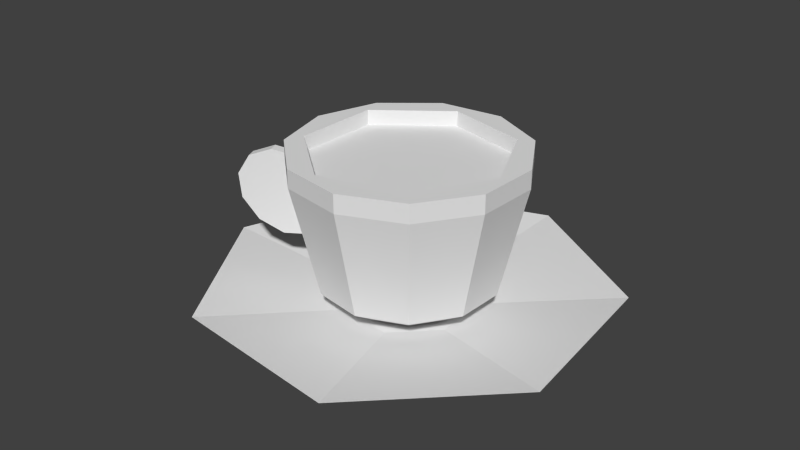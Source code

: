 # Source: velocitat.blend  (saved by Blender 2.68.0; exported with 4.5.12 LTS)
import bpy
from mathutils import Matrix  # noqa: F401  (used for matrix-valued properties, if any)

bpy.ops.wm.read_factory_settings(use_empty=True)
scene = bpy.context.scene
scene.name = 'Scene'

# ---- collections
col_collection_1 = bpy.data.collections.new('Collection 1'); scene.collection.children.link(col_collection_1)

# ---- materials (node trees are filled in below, after node groups)
mat_material = bpy.data.materials.new('Material')
mat_material.alpha_threshold = 0.0
mat_material.use_transparent_shadow = False
mat_material.roughness = 0.5
mat_material.line_color = (0.0, 0.0, 0.0, 1.0)

# ---- material node trees

# ---- world
world_world = bpy.data.worlds.new('World'); scene.world = world_world
world_world.color = (0.05088, 0.05088, 0.05088)
world_world.use_sun_shadow = False
world_world.sun_shadow_jitter_overblur = 0.0
world_world.cycles.sampling_method = 'MANUAL'
world_world.cycles.sample_map_resolution = 256

# ---- meshes
me_cylinder_002 = bpy.data.meshes.new('Cylinder.002')
me_cylinder_002.from_pydata([(-1.236e-09, 0.8065, -3.681), (2.28e-08, 0.4295, -11.82), (0.6305, 0.5028, -3.681), (0.3358, 0.2678, -11.82), (0.7862, -0.1795, -3.681), (0.4187, -0.09557, -11.82), (0.3499, -0.7266, -3.681), (0.1863, -0.3869, -11.82), (-0.3499, -0.7266, -3.681), (-0.1863, -0.3869, -11.82), (-0.7862, -0.1795, -3.681), (-0.4187, -0.09557, -11.82), (-0.6305, 0.5028, -3.681), (-0.3358, 0.2678, -11.82), (-2.98e-08, 0.3025, -9.569), (9.313e-10, 0.974, 0.372), (0.7615, 0.6073, 0.372), (0.2365, 0.1886, -9.569), (0.9496, -0.2167, 0.372), (0.2949, -0.06731, -9.569), (0.4226, -0.8776, 0.372), (0.1312, -0.2725, -9.569), (-0.4226, -0.8776, 0.372), (-0.1312, -0.2725, -9.569), (-0.9496, -0.2167, 0.372), (-0.2949, -0.06731, -9.569), (-0.7615, 0.6073, 0.372), (-0.2365, 0.1886, -9.569), (-0.08588, 0.3673, 29.78), (-0.1329, 0.353, 29.78), (-0.111, 0.4501, 21.61), (-0.158, 0.4358, 21.61), (-0.1464, 0.5665, 20.37), (-0.1934, 0.5523, 20.37), (-0.1807, 0.6797, 26.44), (-0.2277, 0.6654, 26.44), (-0.2032, 0.7536, 37.9), (-0.2502, 0.7393, 37.9), (-0.2066, 0.7648, 51.11), (-0.2536, 0.7505, 51.11), (-0.1899, 0.7097, 61.87), (-0.2369, 0.6955, 61.87), (-0.1583, 0.6059, 66.78), (-0.2053, 0.5916, 66.78), (-0.122, 0.4863, 64.26), (-0.169, 0.472, 64.26), (-0.09242, 0.3888, 55.12), (-0.1394, 0.3745, 55.12), (-0.07895, 0.3445, 42.27), (-0.1259, 0.3302, 42.27), (0.272, 0.3199, 4.885), (0.3538, 0.416, 65.31), (0.5226, 0.1587, 65.31), (0.4018, 0.122, 4.885), (0.2358, 0.07162, -8.003), (0.1597, 0.1878, -8.003), (0.07272, 0.5413, 65.31), (0.05591, 0.4162, 4.885), (0.3538, 0.416, 75.31), (0.5226, 0.1587, 75.31), (0.5254, -0.149, 65.31), (0.404, -0.1146, 4.885), (0.03282, 0.2443, -8.003), (0.2371, -0.06725, -8.003), (-0.2314, 0.4947, 65.31), (-0.178, 0.3803, 4.885), (0.07272, 0.5413, 75.31), (0.4604, 0.06489, 75.31), (0.4685, 0.03828, 75.31), (0.5254, -0.149, 75.31), (0.4716, 0.04663, 75.31), (0.3614, -0.4094, 65.31), (0.2779, -0.3148, 4.885), (-0.1045, 0.2232, -8.003), (0.1631, -0.1848, -8.003), (-0.3553, 0.2237, 4.885), (-0.4621, 0.291, 65.31), (-0.2314, 0.4947, 75.31), (0.2576, 0.3978, 75.31), (0.3555, 0.2371, 75.31), (0.1107, 0.4163, 75.31), (0.36, -0.2587, 75.31), (0.3614, -0.4094, 75.31), (0.08271, -0.5398, 65.31), (0.06359, -0.415, 4.885), (-0.2086, 0.1313, -8.003), (0.03733, -0.2436, -8.003), (-0.5461, -0.005045, 65.31), (-0.4199, -0.003879, 4.885), (-0.4621, 0.291, 75.31), (-0.1817, 0.4189, 75.31), (-0.1504, 0.4494, 75.31), (0.3358, -0.325, 75.31), (0.08271, -0.5398, 75.31), (-0.2223, -0.4988, 65.31), (-0.1709, -0.3835, 4.885), (-0.2465, -0.002277, -8.003), (-0.1003, -0.2251, -8.003), (-0.4567, -0.2995, 65.31), (-0.3511, -0.2303, 4.885), (-0.5461, -0.005045, 75.31), (-0.4041, 0.2025, 75.31), (-0.2023, 0.3988, 75.31), (0.3305, -0.3396, 75.31), (0.3183, -0.3437, 75.31), (-0.2223, -0.4988, 75.31), (0.05038, -0.4334, 75.31), (-0.2061, -0.1352, -8.003), (-0.4567, -0.2995, 75.31), (-0.4077, -0.2162, 75.31), (-0.4451, 0.1626, 75.31), (-0.4282, 0.1791, 75.31), (-0.05948, -0.4701, 75.31), (-0.273, -0.3319, 75.31), (0.01964, -0.4436, 75.31), (-0.3752, -0.2657, 75.31), (-0.4046, -0.2466, 75.31), (0.4716, 0.04663, 67.04), (0.3305, -0.3396, 67.04), (0.2576, 0.3978, 67.04), (-0.05948, -0.4701, 67.04), (-0.1504, 0.4494, 67.04), (-0.4046, -0.2466, 67.04), (-0.4451, 0.1626, 67.04)], [], [(2, 3, 1, 0, 15, 16), (4, 18, 20, 6, 7, 5), (8, 22, 24, 10, 11, 9), (10, 24, 26, 12, 13, 11), (2, 16, 18, 4, 5, 3), (17, 14, 27, 25, 23, 21, 19), (12, 26, 15, 0, 1, 13), (1, 3, 5, 7, 9, 11, 13), (16, 15, 14, 17), (18, 16, 17, 19), (20, 18, 19, 21), (22, 20, 21, 23), (24, 22, 23, 25), (26, 24, 25, 27), (15, 26, 27, 14), (6, 20, 22, 8, 9, 7), (28, 29, 31, 30), (30, 31, 33, 32), (32, 33, 35, 34), (34, 35, 37, 36), (36, 37, 39, 38), (38, 39, 41, 40), (40, 41, 43, 42), (42, 43, 45, 44), (44, 45, 47, 46), (31, 29, 49, 47, 45, 43, 41, 39, 37, 35, 33), (48, 49, 29, 28), (46, 47, 49, 48), (28, 30, 32, 34, 36, 38, 40, 42, 44, 46, 48), (50, 51, 52, 53), (72, 71, 83, 84), (83, 94, 95, 84), (95, 94, 98, 99), (98, 87, 88, 99), (87, 76, 75, 88), (75, 76, 64, 65), (64, 56, 57, 65), (50, 57, 56, 51), (58, 51, 56, 66), (61, 60, 71, 72), (93, 82, 69, 59, 58, 66, 77, 89, 110, 111, 101, 102, 90, 91, 80, 78, 79, 67, 70, 68, 81, 92, 103, 104, 106, 114, 112, 113, 115, 116, 108, 105), (109, 110, 89, 100, 108, 116), (52, 60, 61, 53), (61, 63, 54, 53), (72, 74, 63, 61), (84, 86, 74, 72), (95, 97, 86, 84), (99, 107, 97, 95), (88, 96, 107, 99), (88, 75, 85, 96), (65, 73, 85, 75), (57, 62, 73, 65), (50, 55, 62, 57), (50, 53, 54, 55), (54, 63, 55), (63, 74, 55), (74, 62, 55), (74, 73, 62), (74, 86, 73), (86, 85, 73), (86, 97, 85), (97, 96, 85), (97, 107, 96), (76, 89, 77, 64), (98, 108, 100, 87), (83, 93, 105, 94), (60, 69, 82, 71), (52, 59, 69, 60), (59, 52, 51, 58), (64, 77, 66, 56), (87, 100, 89, 76), (94, 105, 108, 98), (71, 82, 93, 83), (67, 79, 78, 119, 117, 70), (118, 103, 92, 81, 68, 70, 117), (106, 104, 103, 118, 120, 112, 114), (115, 113, 112, 120, 122, 116), (121, 119, 78, 80, 91), (102, 101, 111, 110, 123, 121, 91, 90), (117, 119, 121, 123, 122, 120, 118), (122, 123, 110, 109, 116)])
_uv = me_cylinder_002.uv_layers.new(name='UVMap')
_uv.uv.foreach_set('vector', [0.4851, 0.3072, 0.5923, 0.2453, 0.5923, 0.1214, 0.4851, 0.05954, 0.3779, 0.1214, 0.3779, 0.2453, 0.4851, 0.3072, 0.5923, 0.2453, 0.5923, 0.1214, 0.4851, 0.05954, 0.3779, 0.1214, 0.3779, 0.2453, 0.4851, 0.3072, 0.5923, 0.2453, 0.5923, 0.1214, 0.4851, 0.05954, 0.3779, 0.1214, 0.3779, 0.2453, 0.4851, 0.3072, 0.5923, 0.2453, 0.5923, 0.1214, 0.4851, 0.05954, 0.3779, 0.1214, 0.3779, 0.2453, 0.4851, 0.3072, 0.5923, 0.2453, 0.5923, 0.1214, 0.4851, 0.05954, 0.3779, 0.1214, 0.3779, 0.2453, 0.4851, 0.3072, 0.5819, 0.2605, 0.6058, 0.1558, 0.5388, 0.0718, 0.4314, 0.0718, 0.3644, 0.1558, 0.3883, 0.2605, 0.4851, 0.3072, 0.5923, 0.2453, 0.5923, 0.1214, 0.4851, 0.05954, 0.3779, 0.1214, 0.3779, 0.2453, 0.4851, 0.3072, 0.5819, 0.2605, 0.6058, 0.1558, 0.5388, 0.0718, 0.4314, 0.0718, 0.3644, 0.1558, 0.3883, 0.2605, 0.3613, 0.05954, 0.6089, 0.05954, 0.6089, 0.3072, 0.3613, 0.3072, 0.3613, 0.05954, 0.6089, 0.05954, 0.6089, 0.3072, 0.3613, 0.3072, 0.3613, 0.05954, 0.6089, 0.05954, 0.6089, 0.3072, 0.3613, 0.3072, 0.3613, 0.05954, 0.6089, 0.05954, 0.6089, 0.3072, 0.3613, 0.3072, 0.3613, 0.05954, 0.6089, 0.05954, 0.6089, 0.3072, 0.3613, 0.3072, 0.3613, 0.05954, 0.6089, 0.05954, 0.6089, 0.3072, 0.3613, 0.3072, 0.3613, 0.05954, 0.6089, 0.05954, 0.6089, 0.3072, 0.3613, 0.3072, 0.4851, 0.3072, 0.5923, 0.2453, 0.5923, 0.1214, 0.4851, 0.05954, 0.3779, 0.1214, 0.3779, 0.2453, 0.5181, 0.2151, 0.5184, 0.2306, 0.4989, 0.2305, 0.4986, 0.215, 0.4986, 0.215, 0.4989, 0.2305, 0.4742, 0.2305, 0.474, 0.215, 0.474, 0.215, 0.4742, 0.2305, 0.4523, 0.2306, 0.452, 0.2151, 0.5182, 0.1994, 0.5185, 0.2149, 0.4967, 0.215, 0.4965, 0.1995, 0.4965, 0.1995, 0.4967, 0.215, 0.4721, 0.215, 0.4718, 0.1995, 0.4718, 0.1995, 0.4721, 0.215, 0.4523, 0.2149, 0.452, 0.1995, 0.5167, 0.2306, 0.5169, 0.2461, 0.4936, 0.2461, 0.4934, 0.2306, 0.4934, 0.2306, 0.4936, 0.2461, 0.4695, 0.2461, 0.4693, 0.2306, 0.4693, 0.2306, 0.4695, 0.2461, 0.4523, 0.2461, 0.452, 0.2306, 0.9254, 0.2955, 0.9635, 0.319, 0.9954, 0.3881, 0.9816, 0.419, 0.946, 0.4424, 0.9027, 0.4478, 0.8552, 0.4484, 0.7938, 0.3893, 0.77, 0.3032, 0.789, 0.2394, 0.8728, 0.2644, 0.4768, 0.2461, 0.4765, 0.2616, 0.452, 0.2616, 0.4523, 0.2461, 0.4992, 0.2461, 0.499, 0.2616, 0.4765, 0.2616, 0.4768, 0.2461, 0.9284, 0.2999, 0.9887, 0.3466, 0.9951, 0.3976, 0.9601, 0.4361, 0.8945, 0.4472, 0.8389, 0.4343, 0.7826, 0.3971, 0.7748, 0.3158, 0.7927, 0.2635, 0.834, 0.2611, 0.8889, 0.2766, 0.3635, 0.2099, 0.3209, 0.4727, 0.2797, 0.4698, 0.3318, 0.2078, 0.5867, 0.2076, 0.6124, 0.4683, 0.4772, 0.4705, 0.4827, 0.2093, 0.4772, 0.4705, 0.353, 0.4579, 0.3872, 0.1996, 0.4827, 0.2093, 0.3872, 0.1996, 0.353, 0.4579, 0.2792, 0.4345, 0.3305, 0.1816, 0.5537, 0.4345, 0.4923, 0.4345, 0.4836, 0.3958, 0.5308, 0.3958, 0.7814, 0.4634, 0.704, 0.4677, 0.658, 0.2062, 0.7175, 0.2028, 0.658, 0.2062, 0.704, 0.4677, 0.573, 0.4714, 0.5573, 0.209, 0.573, 0.4714, 0.4302, 0.4733, 0.4475, 0.2104, 0.5573, 0.209, 0.3635, 0.2099, 0.4475, 0.2104, 0.4302, 0.4733, 0.3209, 0.4727, 0.6158, 0.1825, 0.6344, 0.1825, 0.6321, 0.2561, 0.6135, 0.256, 0.666, 0.195, 0.7156, 0.452, 0.6124, 0.4683, 0.5867, 0.2076, 0.3837, 0.3147, 0.3841, 0.2186, 0.4179, 0.1451, 0.4744, 0.1175, 0.5357, 0.1447, 0.5823, 0.218, 0.5994, 0.3141, 0.5816, 0.4025, 0.5566, 0.4092, 0.5582, 0.4026, 0.5605, 0.3932, 0.5794, 0.3142, 0.5813, 0.3061, 0.5843, 0.2938, 0.5562, 0.2181, 0.5405, 0.1755, 0.5029, 0.1607, 0.4625, 0.1449, 0.4582, 0.1433, 0.457, 0.145, 0.4118, 0.2051, 0.4017, 0.2185, 0.3995, 0.2215, 0.3997, 0.2255, 0.4059, 0.3146, 0.4066, 0.3249, 0.4084, 0.3512, 0.4517, 0.4029, 0.4724, 0.4276, 0.4784, 0.4347, 0.4731, 0.4553, 0.4169, 0.403, 0.4842, 0.4328, 0.5566, 0.4092, 0.5816, 0.4025, 0.5345, 0.4552, 0.4731, 0.4553, 0.4784, 0.4347, 0.754, 0.4267, 0.7156, 0.452, 0.666, 0.195, 0.6956, 0.1756, 0.5753, 0.1759, 0.5523, 0.2218, 0.5259, 0.2094, 0.5304, 0.1548, 0.6053, 0.2323, 0.5699, 0.2549, 0.5523, 0.2218, 0.5753, 0.1759, 0.6107, 0.3062, 0.5731, 0.2983, 0.5699, 0.2549, 0.6053, 0.2323, 0.5899, 0.3741, 0.5608, 0.3381, 0.5731, 0.2983, 0.6107, 0.3062, 0.5495, 0.4144, 0.5371, 0.3618, 0.5608, 0.3381, 0.5899, 0.3741, 0.5022, 0.4144, 0.5094, 0.3618, 0.5371, 0.3618, 0.5495, 0.4144, 0.5022, 0.4144, 0.4632, 0.374, 0.4865, 0.3381, 0.5094, 0.3618, 0.4447, 0.3061, 0.4756, 0.2982, 0.4865, 0.3381, 0.4632, 0.374, 0.4528, 0.2322, 0.4803, 0.2548, 0.4756, 0.2982, 0.4447, 0.3061, 0.4847, 0.1758, 0.4991, 0.2217, 0.4803, 0.2548, 0.4528, 0.2322, 0.4847, 0.1758, 0.5304, 0.1548, 0.5259, 0.2094, 0.4991, 0.2217, 0.5259, 0.2094, 0.5523, 0.2218, 0.4991, 0.2217, 0.5523, 0.2218, 0.5699, 0.2549, 0.4991, 0.2217, 0.5699, 0.2549, 0.4803, 0.2548, 0.4991, 0.2217, 0.5699, 0.2549, 0.4756, 0.2982, 0.4803, 0.2548, 0.5699, 0.2549, 0.5731, 0.2983, 0.4756, 0.2982, 0.5731, 0.2983, 0.4865, 0.3381, 0.4756, 0.2982, 0.5731, 0.2983, 0.5608, 0.3381, 0.4865, 0.3381, 0.5608, 0.3381, 0.5094, 0.3618, 0.4865, 0.3381, 0.5608, 0.3381, 0.5371, 0.3618, 0.5094, 0.3618, 0.6293, 0.4404, 0.6107, 0.4403, 0.6116, 0.3522, 0.6302, 0.3522, 0.4707, 0.2725, 0.452, 0.2729, 0.452, 0.2621, 0.4707, 0.2616, 0.4259, 0.352, 0.4447, 0.352, 0.4381, 0.4402, 0.4193, 0.4402, 0.4191, 0.1823, 0.438, 0.1823, 0.4447, 0.2559, 0.4258, 0.2558, 0.4079, 0.1548, 0.4267, 0.1548, 0.438, 0.1823, 0.4191, 0.1823, 0.6178, 0.1548, 0.6364, 0.1548, 0.6344, 0.1825, 0.6158, 0.1825, 0.6302, 0.3522, 0.6116, 0.3522, 0.6135, 0.256, 0.6321, 0.2561, 0.6298, 0.4926, 0.6111, 0.4926, 0.6107, 0.4403, 0.6293, 0.4404, 0.4193, 0.4402, 0.4381, 0.4402, 0.427, 0.4926, 0.4081, 0.4926, 0.4258, 0.2558, 0.4447, 0.2559, 0.4447, 0.352, 0.4259, 0.352, 0.4305, 0.1704, 0.4225, 0.1862, 0.415, 0.2009, 0.3994, 0.2009, 0.4158, 0.1688, 0.4314, 0.1688, 0.452, 0.2464, 0.4366, 0.2464, 0.4366, 0.2435, 0.4366, 0.2301, 0.4363, 0.1704, 0.4363, 0.1688, 0.4517, 0.1688, 0.4351, 0.3396, 0.4366, 0.2505, 0.4366, 0.2464, 0.452, 0.2464, 0.4498, 0.3761, 0.4344, 0.3761, 0.4349, 0.3498, 0.4316, 0.4529, 0.4325, 0.4281, 0.4344, 0.3761, 0.4498, 0.3761, 0.4467, 0.4601, 0.4314, 0.4601, 0.3907, 0.3193, 0.3994, 0.2009, 0.415, 0.2009, 0.4118, 0.2436, 0.4063, 0.3193, 0.4072, 0.3396, 0.411, 0.4186, 0.4114, 0.4281, 0.4118, 0.4347, 0.3962, 0.4347, 0.3907, 0.3193, 0.4063, 0.3193, 0.4069, 0.3316, 0.07612, 0.6154, 0.2182, 0.5982, 0.3261, 0.7438, 0.2911, 0.9288, 0.1523, 0.996, 0.046, 0.9283, 0.004441, 0.7605, 0.4117, 0.4602, 0.3962, 0.4347, 0.4118, 0.4347, 0.4262, 0.4583, 0.4273, 0.4602])
me_cylinder_002.materials.append(mat_material)
me_cylinder_002.use_remesh_preserve_volume = False
me_cylinder_002.use_remesh_preserve_attributes = False
me_cylinder_002.use_mirror_vertex_groups = False
me_cylinder_002.update()

# ---- objects
ob_cylinder_002 = bpy.data.objects.new('Cylinder.002', me_cylinder_002)

# ---- transforms, parenting, visibility, modifiers, constraints
ob_cylinder_002.location = (0.0, 0.0, -1.612)
ob_cylinder_002.rotation_euler = (0.0, -0.0, 1.677)
ob_cylinder_002.scale = (2.545, 2.545, 0.02238)
ob_cylinder_002.lineart.crease_threshold = 0.0

# ---- collection membership
col_collection_1.objects.link(ob_cylinder_002)

# ---- scene / render settings (as saved in the file)
scene.frame_start = 0; scene.frame_end = 40; scene.frame_set(12)
scene.render.engine = 'BLENDER_EEVEE_NEXT'
scene.render.image_settings.color_mode = 'RGB'
scene.render.image_settings.compression = 90
scene.render.resolution_percentage = 50
scene.render.dither_intensity = 0.0
scene.cycles.use_denoising = False
scene.cycles.samples = 10
scene.cycles.sampling_pattern = 'TABULATED_SOBOL'
scene.cycles.light_sampling_threshold = 0.0
scene.cycles.use_adaptive_sampling = False
scene.cycles.use_light_tree = False
scene.cycles.blur_glossy = 0.0
scene.cycles.volume_bounces = 1
scene.cycles.pixel_filter_type = 'GAUSSIAN'
scene.cycles.sample_clamp_indirect = 0.0
scene.view_settings.view_transform = 'Standard'
bpy.context.view_layer.update()

# ---- added for rendering (the .blend has no active camera and no usable light): camera, sun
cam_auto = bpy.data.cameras.new('AutoCamera')
cam_auto.lens = 50.0
cam_auto.sensor_width = 36.0
cam_auto.clip_end = 1000.0
ob_auto_camera = bpy.data.objects.new('AutoCamera', cam_auto)
scene.collection.objects.link(ob_auto_camera)
ob_auto_camera.location = (6.9846, -8.54102, 4.7833)
ob_auto_camera.rotation_euler = (1.09748, -7.21219e-08, 0.694738)
scene.camera = ob_auto_camera
light_auto_sun = bpy.data.lights.new('AutoSun', 'SUN')
light_auto_sun.energy = 3.0
light_auto_sun.angle = 0.0523599
ob_auto_sun = bpy.data.objects.new('AutoSun', light_auto_sun)
scene.collection.objects.link(ob_auto_sun)
ob_auto_sun.rotation_euler = (0.872665, 0.174533, 0.523599)
bpy.context.view_layer.update()
